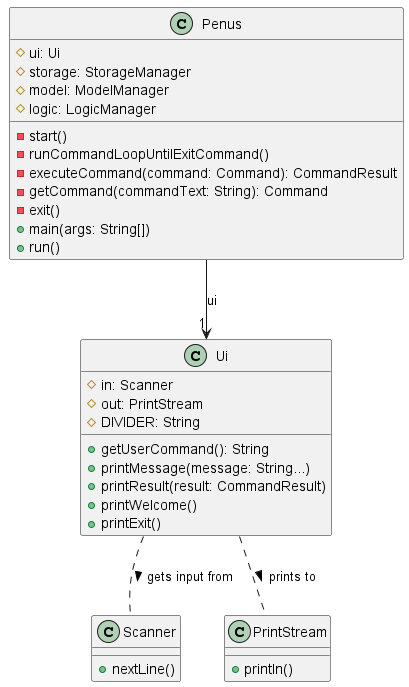

The diagram above was rendered by PlantUML. Its source (embedded in the PNG):
@startuml

class Ui {
    #in: Scanner
    #out: PrintStream
    #DIVIDER: String
    +getUserCommand(): String
    +printMessage(message: String...)
    +printResult(result: CommandResult)
    +printWelcome()
    +printExit()
}

class Penus {
    #ui: Ui
    #storage: StorageManager
    #model: ModelManager
    #logic: LogicManager
    -start()
    -runCommandLoopUntilExitCommand()
    -executeCommand(command: Command): CommandResult
    -getCommand(commandText: String): Command
    -exit()
    +main(args: String[])
    +run()
}

class Scanner {
    +nextLine()
}
class PrintStream {
    +println()
}

Penus --> "1" Ui: ui
Ui .. Scanner: gets input from >
Ui .. PrintStream: prints to >

@enduml